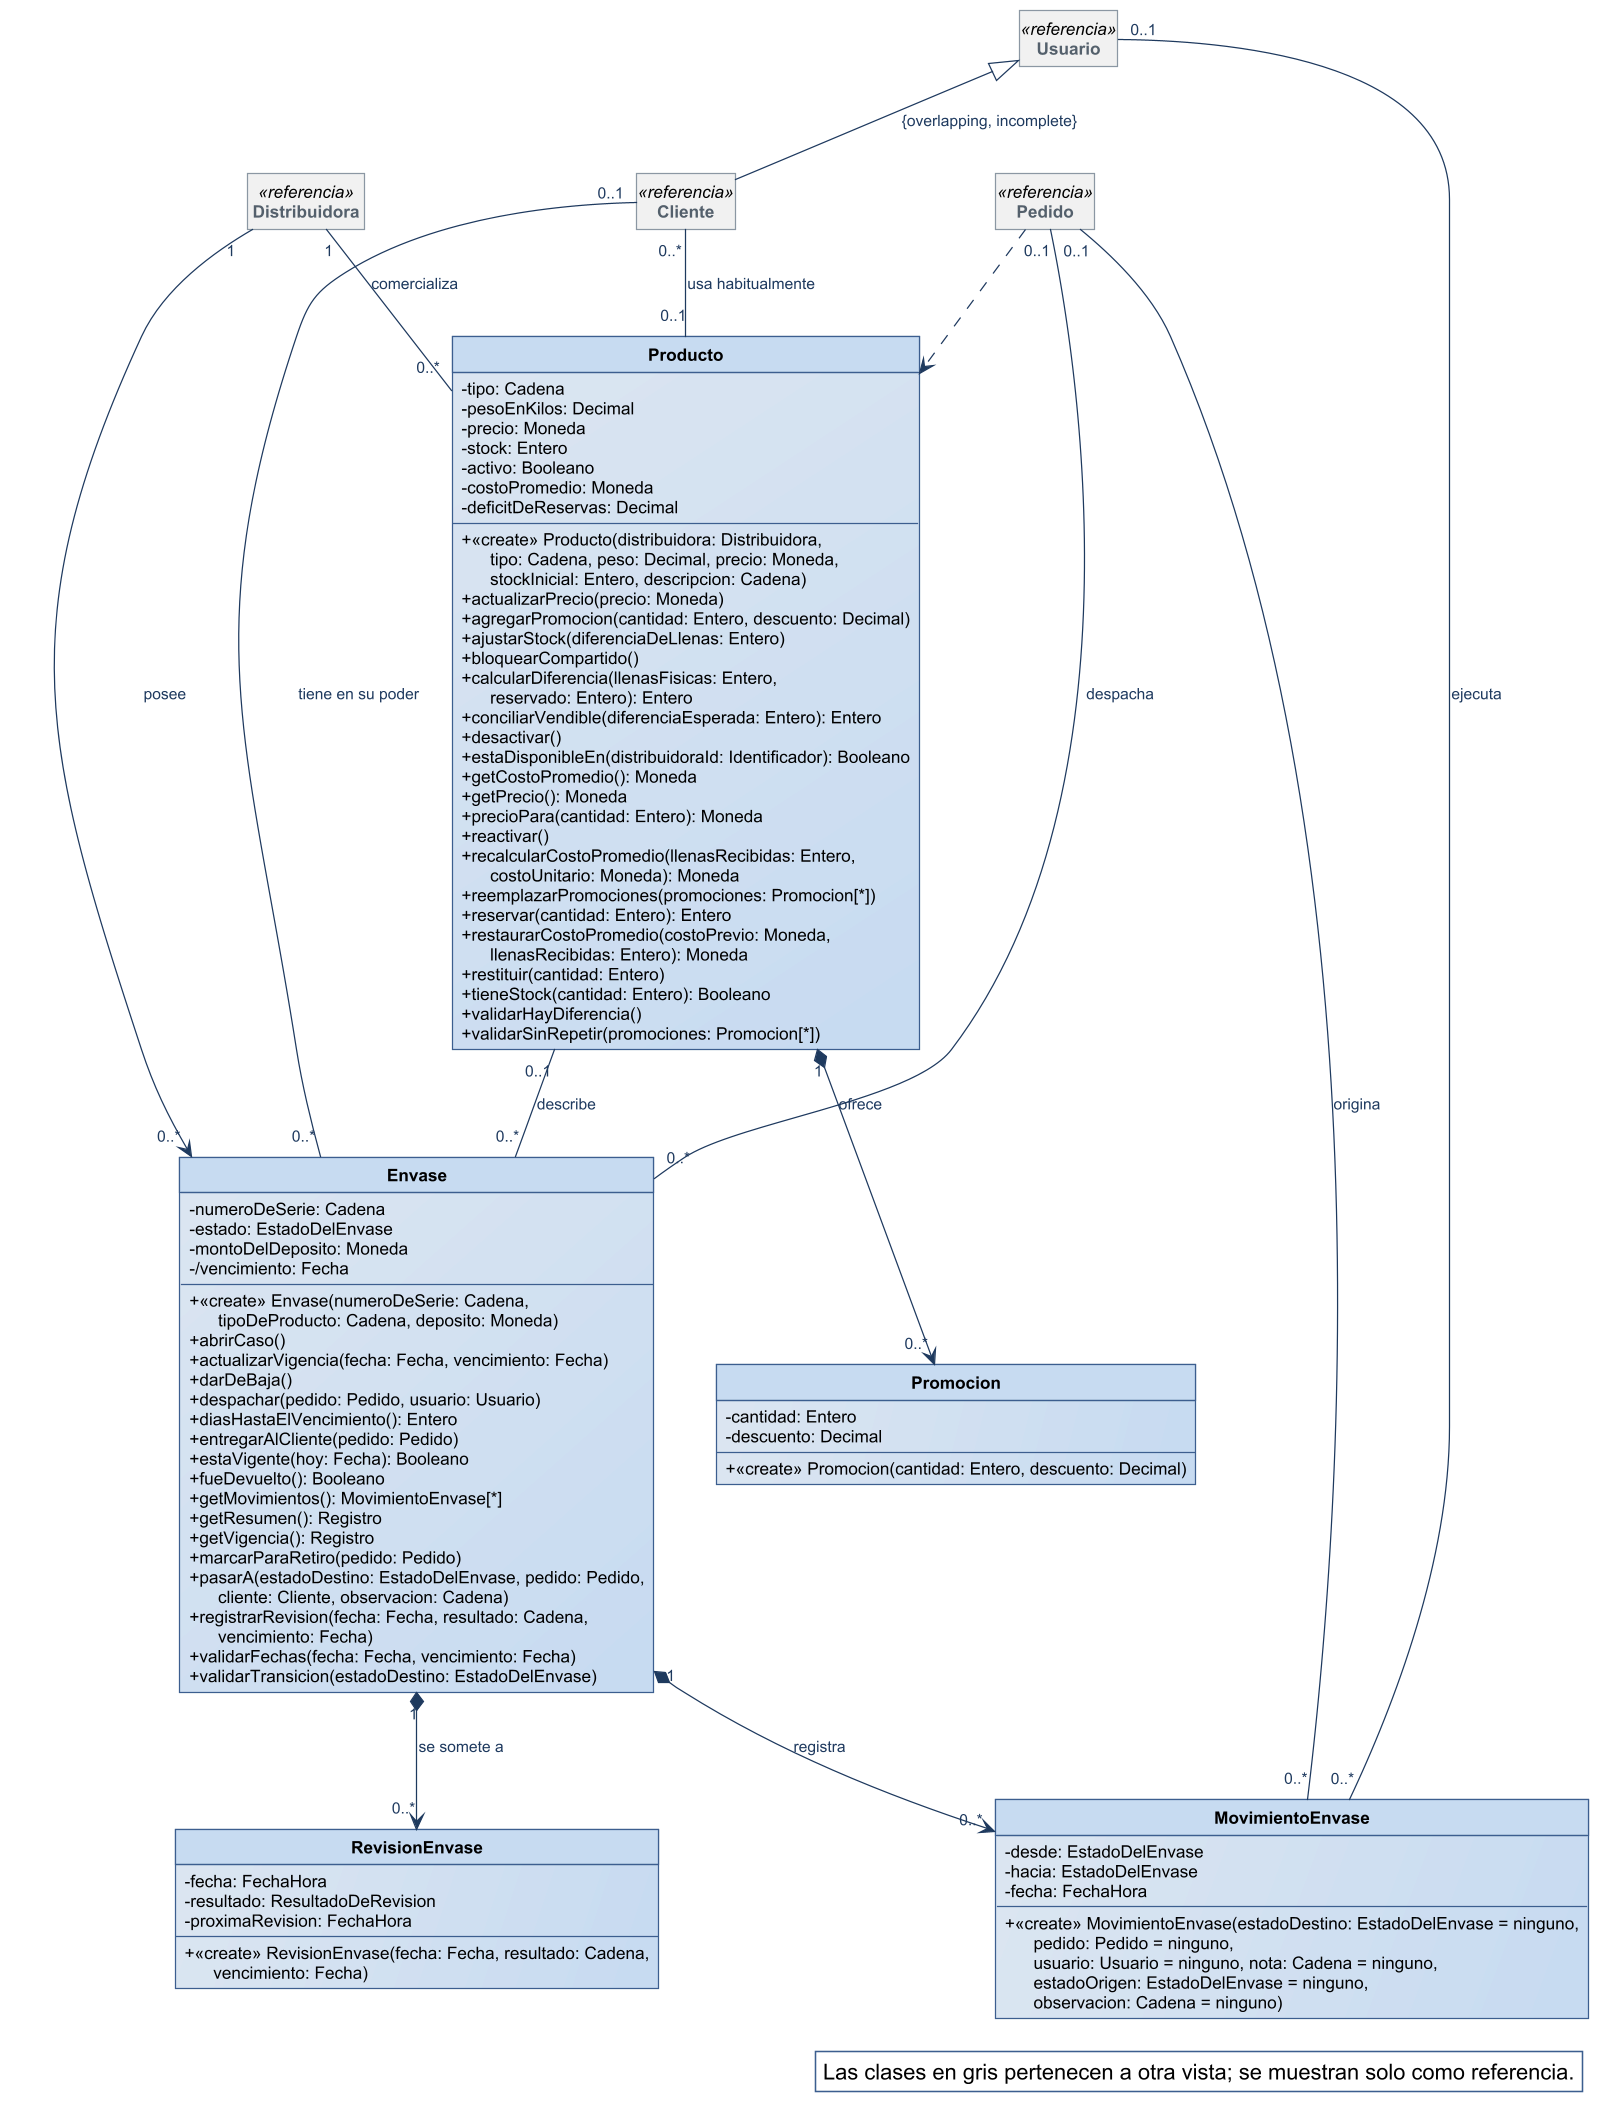

The diagram above was rendered by PlantUML. Its source (embedded in the PNG):
@startuml
!include ../estilo-vp.iuml
skinparam nodesep 40
skinparam ranksep 55
skinparam genericDisplay old
skinparam class<<referencia>> {
  BackgroundColor #F1F1F1
  BorderColor #8A97A3
  FontColor #55616C
}
skinparam class<<fachada>> {
  HeaderBackgroundColor #B7CDE8
}
skinparam class<<controlador>> {
  HeaderBackgroundColor #B7CDE8
}
skinparam class<<fabricación pura>> {
  HeaderBackgroundColor #E4ECF6
}
skinparam class<<colección>> {
  HeaderBackgroundColor #E6E6E6
}
skinparam class<<adaptador>> {
  HeaderBackgroundColor #D5E3F3
}
skinparam packageStyle rectangle
hide circle
hide empty members

class Producto {
  - tipo: Cadena
  - pesoEnKilos: Decimal
  - precio: Moneda
  - stock: Entero
  - activo: Booleano
  - costoPromedio: Moneda
  - deficitDeReservas: Decimal
  + «create» Producto(distribuidora: Distribuidora,\n      tipo: Cadena, peso: Decimal, precio: Moneda,\n      stockInicial: Entero, descripcion: Cadena)
  + actualizarPrecio(precio: Moneda)
  + agregarPromocion(cantidad: Entero, descuento: Decimal)
  + ajustarStock(diferenciaDeLlenas: Entero)
  + bloquearCompartido()
  + calcularDiferencia(llenasFisicas: Entero,\n      reservado: Entero): Entero
  + conciliarVendible(diferenciaEsperada: Entero): Entero
  + desactivar()
  + estaDisponibleEn(distribuidoraId: Identificador): Booleano
  + getCostoPromedio(): Moneda
  + getPrecio(): Moneda
  + precioPara(cantidad: Entero): Moneda
  + reactivar()
  + recalcularCostoPromedio(llenasRecibidas: Entero,\n      costoUnitario: Moneda): Moneda
  + reemplazarPromociones(promociones: Promocion[*])
  + reservar(cantidad: Entero): Entero
  + restaurarCostoPromedio(costoPrevio: Moneda,\n      llenasRecibidas: Entero): Moneda
  + restituir(cantidad: Entero)
  + tieneStock(cantidad: Entero): Booleano
  + validarHayDiferencia()
  + validarSinRepetir(promociones: Promocion[*])
}
class Promocion {
  - cantidad: Entero
  - descuento: Decimal
  + «create» Promocion(cantidad: Entero, descuento: Decimal)
}
class Envase {
  - numeroDeSerie: Cadena
  - estado: EstadoDelEnvase
  - montoDelDeposito: Moneda
  - /vencimiento: Fecha
  + «create» Envase(numeroDeSerie: Cadena,\n      tipoDeProducto: Cadena, deposito: Moneda)
  + abrirCaso()
  + actualizarVigencia(fecha: Fecha, vencimiento: Fecha)
  + darDeBaja()
  + despachar(pedido: Pedido, usuario: Usuario)
  + diasHastaElVencimiento(): Entero
  + entregarAlCliente(pedido: Pedido)
  + estaVigente(hoy: Fecha): Booleano
  + fueDevuelto(): Booleano
  + getMovimientos(): MovimientoEnvase[*]
  + getResumen(): Registro
  + getVigencia(): Registro
  + marcarParaRetiro(pedido: Pedido)
  + pasarA(estadoDestino: EstadoDelEnvase, pedido: Pedido,\n      cliente: Cliente, observacion: Cadena)
  + registrarRevision(fecha: Fecha, resultado: Cadena,\n      vencimiento: Fecha)
  + validarFechas(fecha: Fecha, vencimiento: Fecha)
  + validarTransicion(estadoDestino: EstadoDelEnvase)
}
class MovimientoEnvase {
  - desde: EstadoDelEnvase
  - hacia: EstadoDelEnvase
  - fecha: FechaHora
  + «create» MovimientoEnvase(estadoDestino: EstadoDelEnvase = ninguno,\n      pedido: Pedido = ninguno,\n      usuario: Usuario = ninguno, nota: Cadena = ninguno,\n      estadoOrigen: EstadoDelEnvase = ninguno,\n      observacion: Cadena = ninguno)
}
class RevisionEnvase {
  - fecha: FechaHora
  - resultado: ResultadoDeRevision
  - proximaRevision: FechaHora
  + «create» RevisionEnvase(fecha: Fecha, resultado: Cadena,\n      vencimiento: Fecha)
}
class Distribuidora <<referencia>>
class Cliente <<referencia>>
class Pedido <<referencia>>
class Usuario <<referencia>>

Usuario <|-- Cliente : {overlapping, incomplete}
Distribuidora "1" -- "0..*" Producto : comercializa
Distribuidora "1" --> "0..*" Envase : posee
Cliente "0..*" -- "0..1" Producto : usa habitualmente
Producto "1" *--> "0..*" Promocion : ofrece
Producto "0..1" -- "0..*" Envase : describe
Envase "1" *--> "0..*" MovimientoEnvase : registra
Envase "1" *--> "0..*" RevisionEnvase : se somete a
Pedido "0..1" -- "0..*" MovimientoEnvase : origina
Usuario "0..1" -- "0..*" MovimientoEnvase : ejecuta
Cliente "0..1" -- "0..*" Envase : tiene en su poder
Pedido "0..1" -- "0..*" Envase : despacha
Pedido ..> Producto

legend bottom right
  Las clases en gris pertenecen a otra vista; se muestran solo como referencia.
endlegend
@enduml